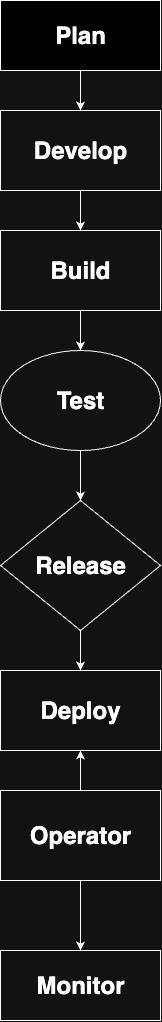

The diagram above was exported from draw.io. Its source (the exported page's mxGraphModel, read from the mxfile embedded in the PNG):
<mxGraphModel dx="2191" dy="1571" grid="1" gridSize="10" guides="1" tooltips="1" connect="1" arrows="1" fold="1" page="1" pageScale="1" pageWidth="850" pageHeight="1100" math="0" shadow="0">
  <root>
    <mxCell id="0" />
    <mxCell id="1" parent="0" />
    <mxCell id="hFZQzlis-Bg2IQYk9pKI-7" style="edgeStyle=orthogonalEdgeStyle;rounded=0;orthogonalLoop=1;jettySize=auto;html=1;exitX=0.5;exitY=1;exitDx=0;exitDy=0;entryX=0.5;entryY=0;entryDx=0;entryDy=0;" edge="1" parent="1" source="hFZQzlis-Bg2IQYk9pKI-1" target="hFZQzlis-Bg2IQYk9pKI-6">
      <mxGeometry relative="1" as="geometry" />
    </mxCell>
    <mxCell id="hFZQzlis-Bg2IQYk9pKI-1" value="&lt;h1&gt;&lt;font&gt;Plan&lt;/font&gt;&lt;/h1&gt;" style="rounded=0;whiteSpace=wrap;html=1;fillColor=light-dark(#FFFFFF,#000000);fontColor=light-dark(#000000,#FFFFFF);fontFamily=Helvetica;" vertex="1" parent="1">
      <mxGeometry x="320" y="50" width="160" height="70" as="geometry" />
    </mxCell>
    <mxCell id="hFZQzlis-Bg2IQYk9pKI-15" style="edgeStyle=orthogonalEdgeStyle;rounded=0;orthogonalLoop=1;jettySize=auto;html=1;exitX=0.5;exitY=1;exitDx=0;exitDy=0;entryX=0.5;entryY=0;entryDx=0;entryDy=0;" edge="1" parent="1" source="hFZQzlis-Bg2IQYk9pKI-6" target="hFZQzlis-Bg2IQYk9pKI-8">
      <mxGeometry relative="1" as="geometry" />
    </mxCell>
    <mxCell id="hFZQzlis-Bg2IQYk9pKI-6" value="&lt;h1&gt;&lt;font&gt;Develop&lt;/font&gt;&lt;/h1&gt;" style="rounded=0;whiteSpace=wrap;html=1;strokeColor=light-dark(#000000,#FFFFFF);fontFamily=Helvetica;" vertex="1" parent="1">
      <mxGeometry x="320" y="160" width="160" height="80" as="geometry" />
    </mxCell>
    <mxCell id="hFZQzlis-Bg2IQYk9pKI-16" style="edgeStyle=orthogonalEdgeStyle;rounded=0;orthogonalLoop=1;jettySize=auto;html=1;exitX=0.5;exitY=1;exitDx=0;exitDy=0;" edge="1" parent="1" source="hFZQzlis-Bg2IQYk9pKI-8" target="hFZQzlis-Bg2IQYk9pKI-9">
      <mxGeometry relative="1" as="geometry" />
    </mxCell>
    <mxCell id="hFZQzlis-Bg2IQYk9pKI-8" value="&lt;h1&gt;&lt;font&gt;Build&lt;/font&gt;&lt;/h1&gt;" style="rounded=0;whiteSpace=wrap;html=1;" vertex="1" parent="1">
      <mxGeometry x="320" y="280" width="160" height="80" as="geometry" />
    </mxCell>
    <mxCell id="hFZQzlis-Bg2IQYk9pKI-17" value="" style="edgeStyle=orthogonalEdgeStyle;rounded=0;orthogonalLoop=1;jettySize=auto;html=1;" edge="1" parent="1" source="hFZQzlis-Bg2IQYk9pKI-9" target="hFZQzlis-Bg2IQYk9pKI-10">
      <mxGeometry relative="1" as="geometry" />
    </mxCell>
    <mxCell id="hFZQzlis-Bg2IQYk9pKI-9" value="&lt;h1&gt;&lt;font face=&quot;Helvetica&quot; style=&quot;font-size: 24px;&quot;&gt;Test&lt;/font&gt;&lt;/h1&gt;" style="ellipse;whiteSpace=wrap;html=1;" vertex="1" parent="1">
      <mxGeometry x="320" y="400" width="160" height="100" as="geometry" />
    </mxCell>
    <mxCell id="hFZQzlis-Bg2IQYk9pKI-18" value="" style="edgeStyle=orthogonalEdgeStyle;rounded=0;orthogonalLoop=1;jettySize=auto;html=1;" edge="1" parent="1" source="hFZQzlis-Bg2IQYk9pKI-10" target="hFZQzlis-Bg2IQYk9pKI-11">
      <mxGeometry relative="1" as="geometry" />
    </mxCell>
    <mxCell id="hFZQzlis-Bg2IQYk9pKI-10" value="&lt;h1&gt;&lt;font face=&quot;Helvetica&quot;&gt;Release&lt;/font&gt;&lt;/h1&gt;" style="rhombus;whiteSpace=wrap;html=1;" vertex="1" parent="1">
      <mxGeometry x="320" y="550" width="160" height="130" as="geometry" />
    </mxCell>
    <mxCell id="hFZQzlis-Bg2IQYk9pKI-11" value="&lt;h1&gt;Deploy&lt;/h1&gt;" style="rounded=0;whiteSpace=wrap;html=1;" vertex="1" parent="1">
      <mxGeometry x="320" y="720" width="160" height="80" as="geometry" />
    </mxCell>
    <mxCell id="hFZQzlis-Bg2IQYk9pKI-19" value="" style="edgeStyle=orthogonalEdgeStyle;rounded=0;orthogonalLoop=1;jettySize=auto;html=1;" edge="1" parent="1" source="hFZQzlis-Bg2IQYk9pKI-12" target="hFZQzlis-Bg2IQYk9pKI-11">
      <mxGeometry relative="1" as="geometry" />
    </mxCell>
    <mxCell id="hFZQzlis-Bg2IQYk9pKI-20" value="" style="edgeStyle=orthogonalEdgeStyle;rounded=0;orthogonalLoop=1;jettySize=auto;html=1;" edge="1" parent="1" source="hFZQzlis-Bg2IQYk9pKI-12" target="hFZQzlis-Bg2IQYk9pKI-13">
      <mxGeometry relative="1" as="geometry" />
    </mxCell>
    <mxCell id="hFZQzlis-Bg2IQYk9pKI-12" value="&lt;h1&gt;Operator&lt;/h1&gt;" style="rounded=0;whiteSpace=wrap;html=1;" vertex="1" parent="1">
      <mxGeometry x="320" y="840" width="160" height="90" as="geometry" />
    </mxCell>
    <mxCell id="hFZQzlis-Bg2IQYk9pKI-13" value="&lt;h1&gt;Monitor&lt;/h1&gt;" style="rounded=0;whiteSpace=wrap;html=1;" vertex="1" parent="1">
      <mxGeometry x="320" y="1000" width="160" height="70" as="geometry" />
    </mxCell>
  </root>
</mxGraphModel>